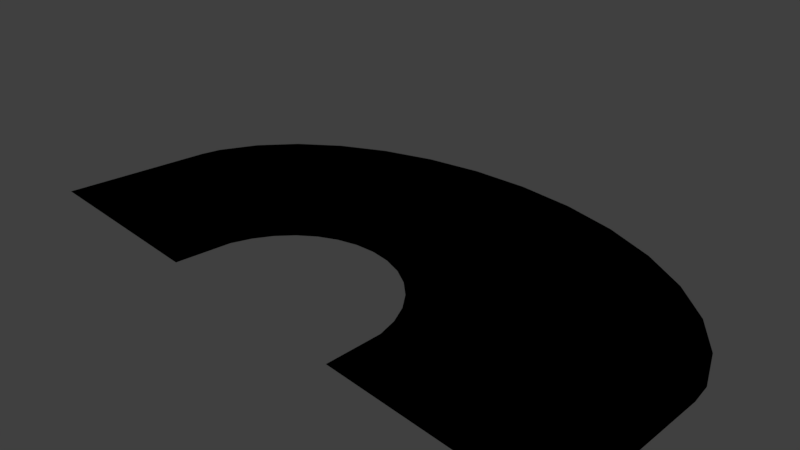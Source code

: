 # Source: romanWallBlend.blend  (saved by Blender 2.79.0; exported with 4.5.12 LTS)
import bpy
from mathutils import Matrix  # noqa: F401  (used for matrix-valued properties, if any)

bpy.ops.wm.read_factory_settings(use_empty=True)
scene = bpy.context.scene
scene.name = 'Scene'

# ---- collections
col_collection_1 = bpy.data.collections.new('Collection 1'); scene.collection.children.link(col_collection_1)

# ---- world
world_world = bpy.data.worlds.new('World'); scene.world = world_world
world_world.color = (0.05088, 0.05088, 0.05088)
world_world.use_sun_shadow = False
world_world.sun_shadow_jitter_overblur = 0.0
world_world.cycles.sampling_method = 'MANUAL'

# ---- cameras
cam_camera = bpy.data.cameras.new('Camera')
cam_camera.clip_end = 100.0
cam_camera.lens = 35.0
cam_camera.sensor_width = 32.0
cam_camera.sensor_height = 18.0
cam_camera.ortho_scale = 7.314
cam_camera.dof.focus_distance = 0.0
cam_camera.dof.aperture_fstop = 128.0

# ---- lights
light_lamp = bpy.data.lights.new('Lamp', 'POINT')
light_lamp.transmission_factor = 0.0
light_lamp.cutoff_distance = 30.0
light_lamp.energy = 100.0
light_lamp.shadow_buffer_clip_start = 1.001
light_lamp.shadow_soft_size = 0.1
light_lamp.shadow_maximum_resolution = 0.006
light_lamp.use_absolute_resolution = True

# ---- meshes
me_romanwall = bpy.data.meshes.new('RomanWall')
me_romanwall.from_pydata([(7.086e-07, -0.2853, 0.0), (-0.1951, -0.3045, 0.0), (-0.3827, -0.3615, 0.0), (-0.5556, -0.4539, 0.0), (-0.7071, -0.5782, 0.0), (-0.8315, -0.7298, 0.0), (-0.9239, -0.9026, 0.0), (-0.9808, -1.09, 0.0), (0.9808, -1.09, 0.0), (0.9239, -0.9026, 0.0), (0.8315, -0.7298, 0.0), (0.7071, -0.5782, 0.0), (0.5556, -0.4539, 0.0), (0.3827, -0.3615, 0.0), (0.1951, -0.3045, 0.0), (7.086e-07, 1.724, 0.0), (-0.5853, 1.684, 0.0), (-1.148, 1.567, 0.0), (-1.667, 1.376, 0.0), (-2.121, 1.12, 0.0), (-2.494, 0.8083, 0.0), (-2.772, 0.4522, 0.0), (-2.942, 0.06586, 0.0), (2.942, 0.06586, 0.0), (2.772, 0.4522, 0.0), (2.494, 0.8083, 0.0), (2.121, 1.12, 0.0), (1.667, 1.376, 0.0), (1.148, 1.567, 0.0), (0.5853, 1.684, 0.0), (1.0, -1.619, 0.0), (3.0, -1.619, 0.0), (7.086e-07, -0.2853, 0.0), (-3.0, -1.619, 0.0), (-1.0, -1.619, 0.0), (-0.1951, -0.3045, 0.0), (0.5853, 1.684, 0.0), (-2.772, 0.4522, 0.0), (0.3827, -0.3615, 0.0), (0.1951, -0.3045, 0.0), (0.5556, -0.4539, 0.0), (-2.494, 0.8083, 0.0), (1.667, 1.376, 0.0), (0.9239, -0.9026, 0.0), (-2.121, 1.12, 0.0), (0.8315, -0.7298, 0.0), (0.7071, -0.5782, 0.0), (-1.148, 1.567, 0.0), (0.9808, -1.09, 0.0), (2.121, 1.12, 0.0), (-1.667, 1.376, 0.0), (-2.942, 0.06586, 0.0), (-0.7071, -0.5782, 0.0), (-0.9808, -1.09, 0.0), (2.942, 0.06586, 0.0), (-0.5853, 1.684, 0.0), (2.772, 0.4522, 0.0), (-0.5556, -0.4539, 0.0), (-0.9239, -0.9026, 0.0), (-0.8315, -0.7298, 0.0), (7.086e-07, 1.724, 0.0), (2.494, 0.8083, 0.0), (1.148, 1.567, 0.0), (-0.3827, -0.3615, 0.0), (1.0, -1.619, 0.0), (3.0, -1.619, 0.0), (-2.971, -0.135, 0.0), (2.971, -0.135, 0.0), (-3.0, -1.619, 0.0), (-1.0, -1.619, 0.0), (-2.971, -0.135, 0.0), (2.971, -0.135, 0.0)], [], [(0, 1, 2, 3, 4, 5, 6, 7, 34, 33, 66, 22, 21, 20, 19, 18, 17, 16, 15, 29, 28, 27, 26, 25, 24, 23, 67, 31, 30, 8, 9, 10, 11, 12, 13, 14), (32, 35, 63, 57, 52, 59, 58, 53, 69, 68, 70, 51, 37, 41, 44, 50, 47, 55, 60, 36, 62, 42, 49, 61, 56, 54, 71, 65, 64, 48, 43, 45, 46, 40, 38, 39)])
me_romanwall.use_remesh_preserve_volume = False
me_romanwall.use_remesh_preserve_attributes = False
me_romanwall.use_mirror_vertex_groups = False
me_romanwall.update()

# ---- objects
ob_romanwall = bpy.data.objects.new('RomanWall', me_romanwall)
ob_lamp = bpy.data.objects.new('Lamp', light_lamp)
ob_camera = bpy.data.objects.new('Camera', cam_camera)

# ---- transforms, parenting, visibility, modifiers, constraints
ob_romanwall.location = (0.0, 0.5, 0.0)
ob_romanwall.scale = (1.5, 1.5, 1.0)
ob_romanwall.lineart.crease_threshold = 0.0
ob_lamp.location = (4.076, 1.005, 5.904)
ob_lamp.rotation_euler = (0.6503, 0.05522, 1.866)
ob_lamp.lock_rotations_4d = False
ob_lamp.empty_display_type = 'ARROWS'
ob_lamp.color = (0.0, 0.0, 0.0, 0.0)
ob_lamp.lineart.crease_threshold = 0.0
ob_camera.location = (7.481, -6.508, 5.344)
ob_camera.rotation_euler = (1.109, 0.0, 0.8149)
ob_camera.lock_rotations_4d = False
ob_camera.empty_display_type = 'ARROWS'
ob_camera.color = (0.0, 0.0, 0.0, 0.0)
ob_camera.display_type = 'WIRE'
ob_camera.lineart.crease_threshold = 0.0

# ---- collection membership
col_collection_1.objects.link(ob_romanwall)
col_collection_1.objects.link(ob_lamp)
col_collection_1.objects.link(ob_camera)

# ---- scene / render settings (as saved in the file)
scene.camera = ob_camera
scene.frame_start = 1; scene.frame_end = 250; scene.frame_set(101)
scene.render.engine = 'BLENDER_EEVEE_NEXT'
scene.render.resolution_percentage = 50
scene.render.dither_intensity = 0.0
scene.cycles.use_denoising = False
scene.cycles.samples = 128
scene.cycles.sampling_pattern = 'TABULATED_SOBOL'
scene.cycles.use_adaptive_sampling = False
scene.cycles.use_light_tree = False
scene.cycles.blur_glossy = 0.0
scene.cycles.sample_clamp_indirect = 0.0
scene.view_settings.view_transform = 'Standard'
bpy.context.view_layer.update()

